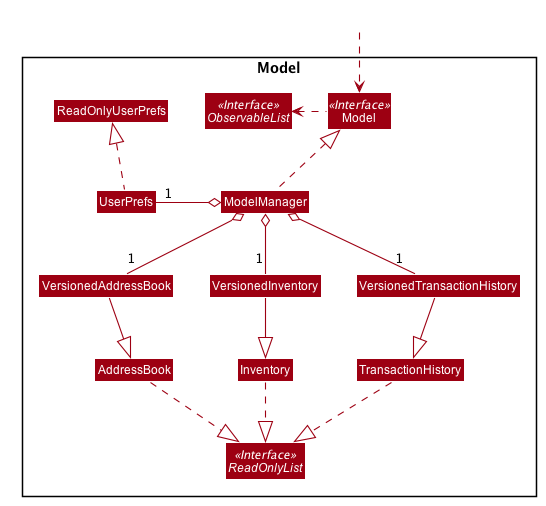

The diagram above was rendered by PlantUML. Its source (embedded in the PNG):
@startuml








skinparam BackgroundColor #FFFFFFF

skinparam Shadowing false

skinparam Class {
    FontColor #FFFFFF
    BorderThickness 1
    BorderColor #FFFFFF
    StereotypeFontColor #FFFFFF
    FontName Arial
}

skinparam Actor {
    BorderColor #000000
    Color #000000
    FontName Arial
}

skinparam Sequence {
    MessageAlign center
    BoxFontSize 15
    BoxPadding 0
    BoxFontColor #FFFFFF
    FontName Arial
}

skinparam Participant {
    FontColor #FFFFFFF
    Padding 20
}

skinparam MinClassWidth 50
skinparam ParticipantPadding 10
skinparam Shadowing false
skinparam DefaultTextAlignment center
skinparam packageStyle Rectangle

hide footbox
hide members
hide circle
skinparam arrowThickness 1.1
skinparam arrowColor #9D0012
skinparam classBackgroundColor #9D0012

class HiddenOutside

Package Model <<Rectangle>>{
Interface Model <<Interface>>
Interface ObservableList <<Interface>>
Interface ReadOnlyList<<Interface>>
Class VersionedAddressBook
Class VersionedInventory
Class VersionedTransactionHistory
Class Model
Class ModelManager
Class UserPrefs
Class ReadOnlyUserPrefs

Class HiddenOutside #FFFFFF
HiddenOutside ..> Model

AddressBook .down.|> ReadOnlyList
Inventory .down.|> ReadOnlyList
TransactionHistory .down.|> ReadOnlyList

ModelManager .up.|> Model
Model .left.> ObservableList
ModelManager o-- "1" VersionedAddressBook
ModelManager o-- "1" VersionedInventory
ModelManager o-- "1" VersionedTransactionHistory
VersionedAddressBook --|> AddressBook
VersionedInventory --|> Inventory
VersionedTransactionHistory --|> TransactionHistory

ModelManager o-left- "1" UserPrefs
UserPrefs .up.|> ReadOnlyUserPrefs

@enduml